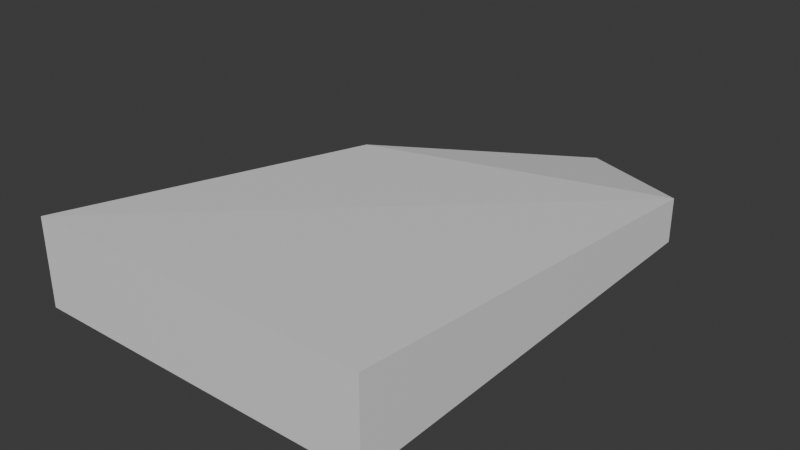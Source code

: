 # Source: glass_shard_1.blend  (saved by Blender 4.3.34; exported with 4.5.12 LTS)
import bpy
from mathutils import Matrix  # noqa: F401  (used for matrix-valued properties, if any)

bpy.ops.wm.read_factory_settings(use_empty=True)
scene = bpy.context.scene
scene.name = 'Scene'

# ---- collections
col_collection = bpy.data.collections.new('Collection'); scene.collection.children.link(col_collection)

# ---- materials (node trees are filled in below, after node groups)
mat_material = bpy.data.materials.new('Material')
mat_material.alpha_threshold = 0.0
mat_material.roughness = 0.5
mat_material.line_color = (0.0, 0.0, 0.0, 1.0)

# ---- material node trees
mat_material.use_nodes = True; mat_material.node_tree.nodes.clear()
_N = mat_material.node_tree.nodes; _L = mat_material.node_tree.links
n0 = _N.new('ShaderNodeOutputMaterial'); n0.name = 'Material Output'; n0.location = (300, 300)
n1 = _N.new('ShaderNodeBsdfPrincipled'); n1.name = 'Principled BSDF'; n1.location = (10, 300)
n1.inputs[3].default_value = 1.45
_L.new(n1.outputs[0], n0.inputs[0])
n0.is_active_output = True

# ---- world
world_world = bpy.data.worlds.new('World'); scene.world = world_world
world_world.use_nodes = True; world_world.node_tree.nodes.clear()
_N = world_world.node_tree.nodes; _L = world_world.node_tree.links
n0 = _N.new('ShaderNodeOutputWorld'); n0.name = 'World Output'; n0.location = (300, 300)
n1 = _N.new('ShaderNodeBackground'); n1.name = 'Background'; n1.location = (10, 300)
n1.inputs[0].default_value = (0.05088, 0.05088, 0.05088, 1.0)
_L.new(n1.outputs[0], n0.inputs[0])
n0.is_active_output = True
world_world.color = (0.05088, 0.05088, 0.05088)
world_world.sun_shadow_jitter_overblur = 0.0

# ---- meshes
me_cube = bpy.data.meshes.new('Cube')
me_cube.from_pydata([(0.3732, 1.772, 0.0003302), (0.3732, 1.772, -0.0003302), (1.0, -1.0, 0.25), (1.0, -1.0, -0.25), (0.3706, 1.772, 0.0003302), (0.3706, 1.772, -0.0003302), (-1.0, -1.0, 0.25), (-1.0, -1.0, -0.25), (-0.588, 0.8467, -0.1252), (1.085, 1.323, 0.1252), (-0.588, 0.8467, 0.1252), (1.085, 1.323, -0.1252)], [], [(9, 10, 6, 2), (3, 2, 6, 7), (8, 10, 4, 5), (8, 11, 3, 7), (11, 9, 2, 3), (5, 4, 0, 1), (1, 0, 9, 11), (5, 1, 11, 8), (7, 6, 10, 8), (0, 4, 10, 9)])
_uv = me_cube.uv_layers.new(name='UVMap')
_uv.uv.foreach_set('vector', [0.625, 0.625, 0.875, 0.625, 0.875, 0.75, 0.625, 0.75, 0.375, 0.75, 0.625, 0.75, 0.625, 1.0, 0.375, 1.0, 0.375, 0.125, 0.625, 0.125, 0.625, 0.25, 0.375, 0.25, 0.125, 0.625, 0.375, 0.625, 0.375, 0.75, 0.125, 0.75, 0.375, 0.625, 0.625, 0.625, 0.625, 0.75, 0.375, 0.75, 0.375, 0.25, 0.625, 0.25, 0.625, 0.5, 0.375, 0.5, 0.375, 0.5, 0.625, 0.5, 0.625, 0.625, 0.375, 0.625, 0.125, 0.5, 0.375, 0.5, 0.375, 0.625, 0.125, 0.625, 0.375, 0.0, 0.625, 0.0, 0.625, 0.125, 0.375, 0.125, 0.625, 0.5, 0.875, 0.5, 0.875, 0.625, 0.625, 0.625])
me_cube.materials.append(mat_material)
me_cube.use_mirror_vertex_groups = False
me_cube.update()

# ---- objects
ob_cube = bpy.data.objects.new('Cube', me_cube)

# ---- transforms, parenting, visibility, modifiers, constraints
ob_cube.location = (0.0, 0.0, 0.2)
ob_cube.scale = (0.2, 0.2, 0.2)
ob_cube.lock_rotations_4d = False
ob_cube.empty_display_type = 'ARROWS'
ob_cube.lineart.crease_threshold = 0.0

# ---- collection membership
col_collection.objects.link(ob_cube)

# ---- scene / render settings (as saved in the file)
scene.frame_start = 1; scene.frame_end = 250; scene.frame_set(1)
scene.render.engine = 'BLENDER_EEVEE_NEXT'
bpy.context.view_layer.update()

# ---- added for rendering (the .blend has no active camera and no usable light): camera, sun
cam_auto = bpy.data.cameras.new('AutoCamera')
cam_auto.lens = 50.0
cam_auto.sensor_width = 36.0
cam_auto.clip_end = 1000.0
ob_auto_camera = bpy.data.objects.new('AutoCamera', cam_auto)
scene.collection.objects.link(ob_auto_camera)
ob_auto_camera.location = (0.656958, -0.700963, 0.718777)
ob_auto_camera.rotation_euler = (1.09748, -7.21219e-08, 0.694738)
scene.camera = ob_auto_camera
light_auto_sun = bpy.data.lights.new('AutoSun', 'SUN')
light_auto_sun.energy = 3.0
light_auto_sun.angle = 0.0523599
ob_auto_sun = bpy.data.objects.new('AutoSun', light_auto_sun)
scene.collection.objects.link(ob_auto_sun)
ob_auto_sun.rotation_euler = (0.872665, 0.174533, 0.523599)
bpy.context.view_layer.update()
